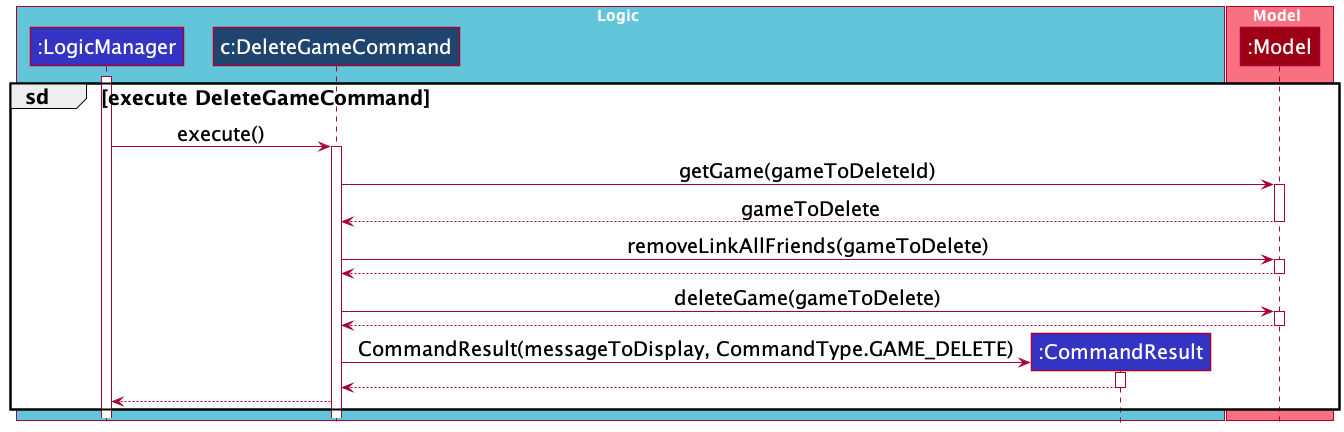

The diagram above was rendered by PlantUML. Its source (embedded in the PNG):
@startuml
!include style.puml
skinparam defaultFontSize 20

box Logic GAME_DELETE_BOX_COLOR

group sd [execute DeleteGameCommand]
participant ":LogicManager" as LogicManager LOGIC_COLOR
participant "c:DeleteGameCommand" as DeleteGameCommand DELETE_GAME_COLOR
participant ":CommandResult" as CommandResult LOGIC_COLOR
end box

box Model MODEL_COLOR_T1
participant ":Model" as Model MODEL_COLOR
end box

activate LogicManager

LogicManager -> DeleteGameCommand : execute()
activate DeleteGameCommand

DeleteGameCommand -> Model : getGame(gameToDeleteId)
activate Model

Model --> DeleteGameCommand : gameToDelete
deactivate Model

DeleteGameCommand -> Model : removeLinkAllFriends(gameToDelete)
activate Model

Model --> DeleteGameCommand
deactivate Model

DeleteGameCommand -> Model : deleteGame(gameToDelete)
activate Model

Model --> DeleteGameCommand
deactivate Model

create CommandResult
DeleteGameCommand -> CommandResult : CommandResult(messageToDisplay, CommandType.GAME_DELETE)
activate CommandResult

CommandResult --> DeleteGameCommand
deactivate CommandResult

DeleteGameCommand --> LogicManager

end

@enduml